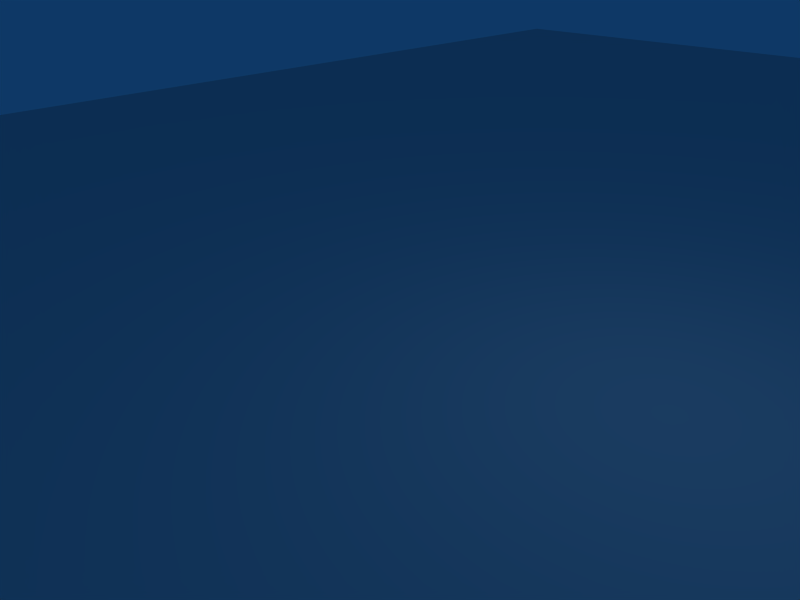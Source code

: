 # Source: Table.blend  (saved by Blender 2.49.2; exported with 4.5.12 LTS)
import bpy
from mathutils import Matrix  # noqa: F401  (used for matrix-valued properties, if any)

bpy.ops.wm.read_factory_settings(use_empty=True)
scene = bpy.context.scene
scene.name = 'Scene'

# ---- collections
col_collection_1 = bpy.data.collections.new('Collection 1'); scene.collection.children.link(col_collection_1)

# ---- world
world_world = bpy.data.worlds.new('World'); scene.world = world_world
world_world.color = (0.05656, 0.2208, 0.4)
world_world.use_sun_shadow = False
world_world.sun_shadow_jitter_overblur = 0.0
world_world.cycles.sampling_method = 'MANUAL'
world_world.cycles.sample_map_resolution = 256

# ---- cameras
cam_camera = bpy.data.cameras.new('Camera')
cam_camera.passepartout_alpha = 0.2
cam_camera.clip_end = 100.0
cam_camera.lens = 35.0
cam_camera.ortho_scale = 7.314
cam_camera.show_passepartout = False
cam_camera.show_safe_areas = True
cam_camera.dof.focus_distance = 0.0
cam_camera.dof.aperture_fstop = 128.0

# ---- lights
light_spot = bpy.data.lights.new('Spot', 'POINT')
light_spot.transmission_factor = 0.0
light_spot.cutoff_distance = 30.0
light_spot.energy = 100.0
light_spot.shadow_buffer_clip_start = 1.001
light_spot.shadow_soft_size = 1.0
light_spot.shadow_maximum_resolution = 0.006
light_spot.use_absolute_resolution = True
light_spot.cycles.use_multiple_importance_sampling = False

# ---- meshes
me_plane_001 = bpy.data.meshes.new('Plane.001')
me_plane_001.from_pydata([(18.0, 27.0, 0.0), (18.0, -27.0, 0.0), (-18.0, -27.0, 0.0), (-18.0, 27.0, 0.0)], [], [(0, 3, 2, 1)])
_uv = me_plane_001.uv_layers.new(name='UVTex')
_uv.uv.foreach_set('vector', [0.04497, 0.2091, 0.04496, 0.8159, 0.955, 0.8159, 0.955, 0.2091])
me_plane_001.use_remesh_preserve_volume = False
me_plane_001.use_remesh_preserve_attributes = False
me_plane_001.use_mirror_vertex_groups = False
me_plane_001.update()

# ---- objects
ob_table = bpy.data.objects.new('Table', me_plane_001)
ob_lamp = bpy.data.objects.new('Lamp', light_spot)
ob_camera = bpy.data.objects.new('Camera', cam_camera)

# ---- transforms, parenting, visibility, modifiers, constraints
ob_table.location = (0.0, 0.0, 0.0)
ob_table.lock_rotations_4d = False
ob_table.empty_display_type = 'ARROWS'
ob_table.lineart.crease_threshold = 0.0
ob_lamp.location = (4.076, 1.005, 5.904)
ob_lamp.rotation_euler = (0.6503, 0.05522, 1.866)
ob_lamp.lock_rotations_4d = False
ob_lamp.empty_display_type = 'ARROWS'
ob_lamp.color = (0.0, 0.0, 0.0, 0.0)
ob_lamp.lineart.crease_threshold = 0.0
ob_camera.location = (7.481, -6.508, 5.344)
ob_camera.rotation_euler = (1.109, 0.01082, 0.8149)
ob_camera.lock_rotations_4d = False
ob_camera.empty_display_type = 'ARROWS'
ob_camera.color = (0.0, 0.0, 0.0, 0.0)
ob_camera.display_type = 'WIRE'
ob_camera.lineart.crease_threshold = 0.0

# ---- collection membership
col_collection_1.objects.link(ob_table)
col_collection_1.objects.link(ob_lamp)
col_collection_1.objects.link(ob_camera)

# ---- scene / render settings (as saved in the file)
scene.camera = ob_camera
scene.frame_start = 1; scene.frame_end = 250; scene.frame_set(1)
scene.render.engine = 'BLENDER_EEVEE_NEXT'
scene.render.image_settings.file_format = 'JPEG'
scene.render.image_settings.color_mode = 'RGB'
scene.render.image_settings.compression = 90
scene.render.resolution_x = 800
scene.render.resolution_y = 600
scene.render.pixel_aspect_x = 100.0
scene.render.pixel_aspect_y = 100.0
scene.render.fps = 25
scene.render.dither_intensity = 0.0
scene.render.use_compositing = False
scene.render.use_sequencer = False
scene.render.bake_margin = 2
scene.render.bake_bias = 0.0
scene.render.use_stamp_time = False
scene.render.use_stamp_date = False
scene.render.use_stamp_frame = False
scene.render.use_stamp_camera = False
scene.render.use_stamp_scene = False
scene.render.use_stamp_filename = False
scene.render.use_stamp_render_time = False
scene.render.stamp_font_size = 0
scene.cycles.use_denoising = False
scene.cycles.samples = 10
scene.cycles.sampling_pattern = 'TABULATED_SOBOL'
scene.cycles.light_sampling_threshold = 0.0
scene.cycles.use_adaptive_sampling = False
scene.cycles.use_light_tree = False
scene.cycles.blur_glossy = 0.0
scene.cycles.volume_bounces = 1
scene.cycles.pixel_filter_type = 'GAUSSIAN'
scene.cycles.sample_clamp_indirect = 0.0
scene.view_settings.view_transform = 'Raw'
bpy.context.view_layer.update()
